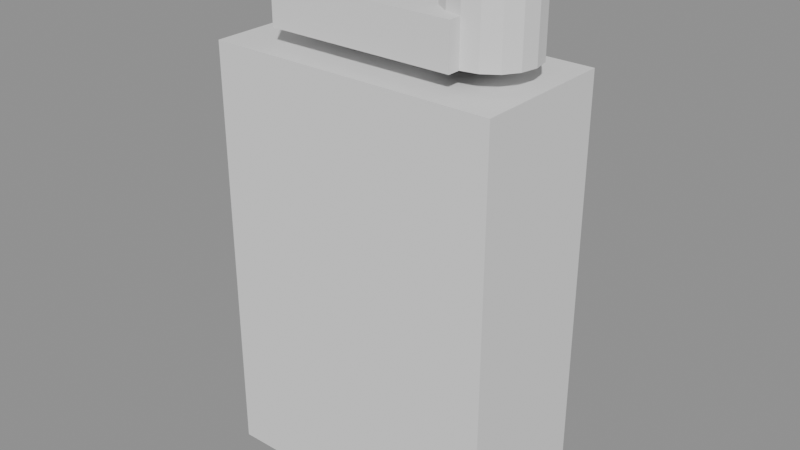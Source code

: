 # Source: jerrican_blockout.blend  (saved by Blender 4.2.67; exported with 4.5.12 LTS)
import bpy
from mathutils import Matrix  # noqa: F401  (used for matrix-valued properties, if any)

bpy.ops.wm.read_factory_settings(use_empty=True)
scene = bpy.context.scene
scene.name = 'Scene'

# ---- meshes
me_jerrican_blockout = bpy.data.meshes.new('jerrican_blockout')
me_jerrican_blockout.from_pydata([(-0.17, -0.085, 0.0), (-0.17, -0.085, 0.5), (-0.17, 0.085, 0.0), (-0.17, 0.085, 0.5), (0.17, -0.085, 0.0), (0.17, -0.085, 0.5), (0.17, 0.085, 0.0), (0.17, 0.085, 0.5), (-0.11, -0.065, 0.52), (-0.11, -0.065, 0.57), (-0.11, 0.065, 0.52), (-0.11, 0.065, 0.57), (0.11, -0.065, 0.52), (0.11, -0.065, 0.57), (0.11, 0.065, 0.52), (0.11, 0.065, 0.57), (0.11, 0.05, 0.52), (0.11, 0.05, 0.62), (0.1291, 0.04619, 0.52), (0.1291, 0.04619, 0.62), (0.1454, 0.03536, 0.52), (0.1454, 0.03536, 0.62), (0.1562, 0.01913, 0.52), (0.1562, 0.01913, 0.62), (0.16, 0.0, 0.52), (0.16, 0.0, 0.62), (0.1562, -0.01913, 0.52), (0.1562, -0.01913, 0.62), (0.1454, -0.03536, 0.52), (0.1454, -0.03536, 0.62), (0.1291, -0.04619, 0.52), (0.1291, -0.04619, 0.62), (0.11, -0.05, 0.52), (0.11, -0.05, 0.62), (0.09087, -0.04619, 0.52), (0.09087, -0.04619, 0.62), (0.07464, -0.03536, 0.52), (0.07464, -0.03536, 0.62), (0.06381, -0.01913, 0.52), (0.06381, -0.01913, 0.62), (0.06, 0.0, 0.52), (0.06, 0.0, 0.62), (0.06381, 0.01913, 0.52), (0.06381, 0.01913, 0.62), (0.07464, 0.03536, 0.52), (0.07464, 0.03536, 0.62), (0.09087, 0.04619, 0.52), (0.09087, 0.04619, 0.62)], [], [(0, 1, 3, 2), (2, 3, 7, 6), (6, 7, 5, 4), (4, 5, 1, 0), (2, 6, 4, 0), (7, 3, 1, 5), (8, 9, 11, 10), (10, 11, 15, 14), (14, 15, 13, 12), (12, 13, 9, 8), (10, 14, 12, 8), (15, 11, 9, 13), (16, 17, 19, 18), (18, 19, 21, 20), (20, 21, 23, 22), (22, 23, 25, 24), (24, 25, 27, 26), (26, 27, 29, 28), (28, 29, 31, 30), (30, 31, 33, 32), (32, 33, 35, 34), (34, 35, 37, 36), (36, 37, 39, 38), (38, 39, 41, 40), (40, 41, 43, 42), (42, 43, 45, 44), (19, 17, 47, 45, 43, 41, 39, 37, 35, 33, 31, 29, 27, 25, 23, 21), (44, 45, 47, 46), (46, 47, 17, 16), (16, 18, 20, 22, 24, 26, 28, 30, 32, 34, 36, 38, 40, 42, 44, 46)])
_uv = me_jerrican_blockout.uv_layers.new(name='UVMap')
_uv.uv.foreach_set('vector', [0.68, 0.5, 0.68, 0.0, 0.85, 0.0, 0.85, 0.5, 0.0, 0.5, 0.0, 0.0, 0.34, 0.0, 0.34, 0.5, 0.0, 1.0, 0.0, 0.5, 0.17, 0.5, 0.17, 1.0, 0.34, 0.5, 0.34, 0.0, 0.68, 0.0, 0.68, 0.5, 0.34, 0.5, 0.34, 0.84, 0.17, 0.84, 0.17, 0.5, 0.51, 0.5, 0.51, 0.84, 0.34, 0.84, 0.34, 0.5, 0.8976, 0.85, 0.8476, 0.85, 0.8476, 0.72, 0.8976, 0.72, 0.82, 0.72, 0.77, 0.72, 0.77, 0.5, 0.82, 0.5, 0.9, 0.13, 0.85, 0.13, 0.85, 4.569e-09, 0.9, 8.343e-09, 0.87, 0.72, 0.82, 0.72, 0.82, 0.5, 0.87, 0.5, 0.64, 0.5, 0.64, 0.72, 0.51, 0.72, 0.51, 0.5, 0.77, 0.5, 0.77, 0.72, 0.64, 0.72, 0.64, 0.5, 0.7415, 0.82, 0.7415, 0.72, 0.7606, 0.72, 0.7606, 0.82, 0.7606, 0.82, 0.7606, 0.72, 0.7769, 0.72, 0.7769, 0.82, 0.7769, 0.82, 0.7769, 0.72, 0.7931, 0.72, 0.7931, 0.82, 0.7931, 0.82, 0.7931, 0.72, 0.8122, 0.72, 0.8122, 0.82, 0.8122, 0.82, 0.8122, 0.72, 0.8314, 0.72, 0.8314, 0.82, 0.8314, 0.82, 0.8314, 0.72, 0.8476, 0.72, 0.8476, 0.82, 0.51, 0.9181, 0.51, 0.8181, 0.5262, 0.8181, 0.5262, 0.9181, 0.5262, 0.9181, 0.5262, 0.8181, 0.5454, 0.8181, 0.5454, 0.9181, 0.5454, 0.9181, 0.5454, 0.8181, 0.5645, 0.8181, 0.5645, 0.9181, 0.5645, 0.9181, 0.5645, 0.8181, 0.5807, 0.8181, 0.5807, 0.9181, 0.5807, 0.9181, 0.5807, 0.8181, 0.5969, 0.8181, 0.5969, 0.9181, 0.5969, 0.9181, 0.5969, 0.8181, 0.6161, 0.8181, 0.6161, 0.9181, 0.6161, 0.9181, 0.6161, 0.8181, 0.6352, 0.8181, 0.6352, 0.9181, 0.6352, 0.9181, 0.6352, 0.8181, 0.6514, 0.8181, 0.6514, 0.9181, 0.6849, 0.8106, 0.6669, 0.8181, 0.6474, 0.8181, 0.6293, 0.8106, 0.6155, 0.7968, 0.6081, 0.7788, 0.6081, 0.7593, 0.6155, 0.7413, 0.6293, 0.7275, 0.6474, 0.72, 0.6669, 0.72, 0.6849, 0.7275, 0.6987, 0.7413, 0.7062, 0.7593, 0.7062, 0.7788, 0.6987, 0.7968, 0.7062, 0.82, 0.7062, 0.72, 0.7224, 0.72, 0.7224, 0.82, 0.7224, 0.82, 0.7224, 0.72, 0.7415, 0.72, 0.7415, 0.82, 0.5688, 0.8181, 0.5493, 0.8181, 0.5313, 0.8106, 0.5175, 0.7968, 0.51, 0.7788, 0.51, 0.7593, 0.5175, 0.7413, 0.5313, 0.7275, 0.5493, 0.72, 0.5688, 0.72, 0.5868, 0.7275, 0.6006, 0.7413, 0.6081, 0.7593, 0.6081, 0.7788, 0.6006, 0.7968, 0.5868, 0.8106])
me_jerrican_blockout.update()

# ---- objects
ob_jerrican_blockout = bpy.data.objects.new('jerrican_blockout', me_jerrican_blockout)

# ---- transforms, parenting, visibility, modifiers, constraints
ob_jerrican_blockout.location = (0.0, 0.0, 0.0)

# ---- collection membership
scene.collection.objects.link(ob_jerrican_blockout)

# ---- scene / render settings (as saved in the file)
scene.frame_start = 1; scene.frame_end = 250; scene.frame_set(1)
scene.render.engine = 'BLENDER_EEVEE_NEXT'
bpy.context.view_layer.update()

# ---- added for rendering (the .blend has no active camera and no usable light): camera, sun + grey world if the file has none
cam_auto = bpy.data.cameras.new('AutoCamera')
cam_auto.lens = 50.0
cam_auto.sensor_width = 36.0
cam_auto.clip_end = 1000.0
ob_auto_camera = bpy.data.objects.new('AutoCamera', cam_auto)
scene.collection.objects.link(ob_auto_camera)
ob_auto_camera.location = (0.672874, -0.807449, 0.848299)
ob_auto_camera.rotation_euler = (1.09748, -7.21219e-08, 0.694738)
scene.camera = ob_auto_camera
light_auto_sun = bpy.data.lights.new('AutoSun', 'SUN')
light_auto_sun.energy = 3.0
light_auto_sun.angle = 0.0523599
ob_auto_sun = bpy.data.objects.new('AutoSun', light_auto_sun)
scene.collection.objects.link(ob_auto_sun)
ob_auto_sun.rotation_euler = (0.872665, 0.174533, 0.523599)
if scene.world is None:
    world_auto = bpy.data.worlds.new('AutoWorld')
    world_auto.color = (0.3, 0.3, 0.3)
    scene.world = world_auto
bpy.context.view_layer.update()
